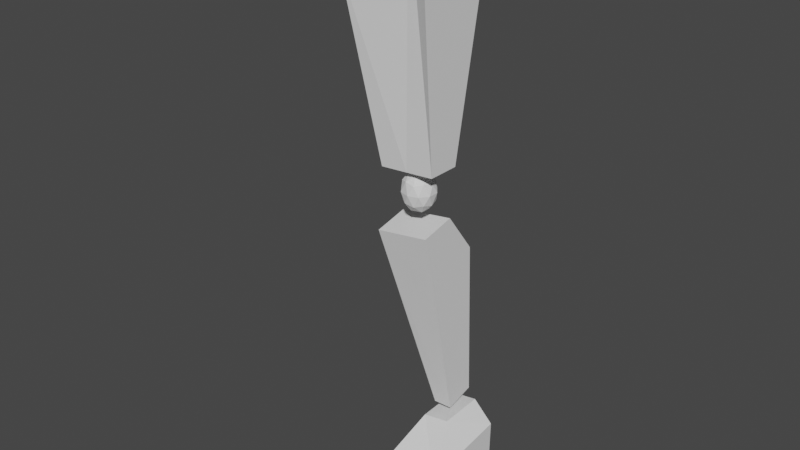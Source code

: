 # Source: PolyPeople.blend  (saved by Blender 3.3.6; exported with 4.5.12 LTS)
import bpy
from mathutils import Matrix  # noqa: F401  (used for matrix-valued properties, if any)

bpy.ops.wm.read_factory_settings(use_empty=True)
scene = bpy.context.scene
scene.name = 'Scene'

# ---- collections
col_collection = bpy.data.collections.new('Collection'); scene.collection.children.link(col_collection)

# ---- world
world_world = bpy.data.worlds.new('World'); scene.world = world_world
world_world.use_nodes = True; world_world.node_tree.nodes.clear()
_N = world_world.node_tree.nodes; _L = world_world.node_tree.links
n0 = _N.new('ShaderNodeOutputWorld'); n0.name = 'World Output'; n0.location = (300, 300)
n1 = _N.new('ShaderNodeBackground'); n1.name = 'Background'; n1.location = (10, 300)
n1.inputs[0].default_value = (0.05088, 0.05088, 0.05088, 1.0)
_L.new(n1.outputs[0], n0.inputs[0])
n0.is_active_output = True
world_world.color = (0.05088, 0.05088, 0.05088)
world_world.use_sun_shadow = False
world_world.sun_shadow_jitter_overblur = 0.0

# ---- meshes
me_cube_003 = bpy.data.meshes.new('Cube.003')
me_cube_003.from_pydata([(0.7141, 1.108, 4.754), (0.6518, 2.617, -2.982), (0.7141, -0.2097, 4.467), (0.6518, 1.479, -3.269), (-1.307, 1.108, 4.463), (-0.05926, 2.617, -3.003), (-1.307, -0.2097, 4.176), (-0.05926, 1.479, -3.29), (-0.9843, 0.2267, 2.247), (-0.9843, 2.324, 2.929), (0.698, 2.324, 3.15), (0.698, 0.2267, 2.468)], [], [(5, 1, 3, 7), (10, 0, 2, 11), (0, 4, 6, 2), (8, 6, 4, 9), (11, 2, 6, 8), (3, 11, 8, 7), (7, 8, 9, 5), (1, 10, 11, 3)])
_uv = me_cube_003.uv_layers.new(name='UVMap')
_uv.uv.foreach_set('vector', [0.125, 0.5, 0.375, 0.5, 0.375, 0.75, 0.125, 0.75, 0.5604, 0.5, 0.625, 0.5, 0.625, 0.75, 0.5604, 0.75, 0.625, 0.5, 0.875, 0.5, 0.875, 0.75, 0.625, 0.75, 0.5604, 0.0, 0.625, 0.0, 0.625, 0.25, 0.5604, 0.25, 0.5604, 0.75, 0.625, 0.75, 0.625, 1.0, 0.5604, 1.0, 0.375, 0.75, 0.5604, 0.75, 0.5604, 1.0, 0.375, 1.0, 0.375, 0.0, 0.5604, 0.0, 0.5604, 0.25, 0.375, 0.25, 0.375, 0.5, 0.5604, 0.5, 0.5604, 0.75, 0.375, 0.75])
me_cube_003.update()
me_cube_004 = bpy.data.meshes.new('Cube.004')
me_cube_004.from_pydata([(-0.5082, -0.481, -2.728), (-1.435, -0.8703, 2.251), (-0.5082, 0.4486, -2.728), (-1.435, 1.357, 2.219), (1.06, -0.481, -2.615), (1.075, -0.8703, 2.263), (1.06, 0.4486, -2.615), (1.075, 1.357, 2.23), (0.2759, 0.4486, -2.672), (0.5105, 1.681, 3.764), (0.2759, -0.481, -2.672), (0.5105, -0.7405, 3.959)], [], [(0, 1, 3, 2), (8, 9, 7, 6), (6, 7, 5, 4), (10, 11, 1, 0), (8, 6, 4, 10), (9, 3, 1, 11), (7, 9, 11, 5), (2, 8, 10, 0), (4, 5, 11, 10), (2, 3, 9, 8)])
_uv = me_cube_004.uv_layers.new(name='UVMap')
_uv.uv.foreach_set('vector', [0.375, 0.0, 0.625, 0.0, 0.625, 0.25, 0.375, 0.25, 0.375, 0.375, 0.625, 0.375, 0.625, 0.5, 0.375, 0.5, 0.375, 0.5, 0.625, 0.5, 0.625, 0.75, 0.375, 0.75, 0.375, 0.875, 0.625, 0.875, 0.625, 1.0, 0.375, 1.0, 0.25, 0.5, 0.375, 0.5, 0.375, 0.75, 0.25, 0.75, 0.75, 0.5, 0.875, 0.5, 0.875, 0.75, 0.75, 0.75, 0.625, 0.5, 0.75, 0.5, 0.75, 0.75, 0.625, 0.75, 0.125, 0.5, 0.25, 0.5, 0.25, 0.75, 0.125, 0.75, 0.375, 0.75, 0.625, 0.75, 0.625, 0.875, 0.375, 0.875, 0.375, 0.25, 0.625, 0.25, 0.625, 0.375, 0.375, 0.375])
me_cube_004.update()
me_cube_005 = bpy.data.meshes.new('Cube.005')
me_cube_005.from_pydata([(-0.5662, 0.0, -0.3551), (-0.175, -0.5385, -0.3551), (0.458, -0.3328, -0.3551), (5.96e-08, 0.0, -0.794), (-0.175, 0.5385, -0.3551), (0.458, 0.3328, -0.3551), (0.175, -0.5385, 0.3551), (-0.458, -0.3328, 0.3551), (-0.458, 0.3328, 0.3551), (0.175, 0.5385, 0.3551), (0.5662, 0.0, 0.3551), (5.96e-08, 0.0, 0.794), (0.2692, -0.1956, -0.6754), (0.1664, -0.5121, -0.4174), (0.5385, 0.0, -0.4174), (-0.1028, -0.3165, -0.6754), (-0.1028, 0.3165, -0.6754), (-0.3328, 0.0, -0.6754), (-0.4356, -0.3165, -0.4174), (0.2692, 0.1956, -0.6754), (-0.4356, 0.3165, -0.4174), (0.1664, 0.5121, -0.4174), (0.602, -0.1956, -9.537e-07), (0.602, 0.1956, -9.537e-07), (5.96e-08, -0.633, -9.537e-07), (0.3721, -0.5121, -9.537e-07), (-0.602, -0.1956, -9.537e-07), (-0.3721, -0.5121, -9.537e-07), (-0.3721, 0.5121, -9.537e-07), (-0.602, 0.1956, -9.537e-07), (0.3721, 0.5121, -9.537e-07), (5.96e-08, 0.633, -9.537e-07), (0.4356, -0.3165, 0.4174), (-0.1664, -0.5121, 0.4174), (-0.5385, 0.0, 0.4174), (-0.1664, 0.5121, 0.4174), (0.4356, 0.3165, 0.4174), (0.1028, -0.3165, 0.6754), (0.3328, 0.0, 0.6754), (-0.2692, -0.1956, 0.6754), (-0.2692, 0.1956, 0.6754), (0.1028, 0.3165, 0.6754)], [], [(3, 12, 15), (3, 16, 19), (2, 14, 22), (3, 15, 17), (3, 17, 16), (2, 12, 14), (1, 13, 24), (0, 18, 26), (4, 20, 28), (5, 21, 30), (2, 22, 25), (1, 24, 27), (0, 26, 29), (4, 28, 31), (5, 30, 23), (6, 32, 37), (7, 33, 39), (8, 34, 40), (9, 35, 41), (10, 36, 38), (38, 41, 11), (38, 36, 41), (36, 9, 41), (41, 40, 11), (41, 35, 40), (35, 8, 40), (40, 39, 11), (40, 34, 39), (34, 7, 39), (39, 37, 11), (39, 33, 37), (33, 6, 37), (37, 38, 11), (37, 32, 38), (32, 10, 38), (23, 36, 10), (23, 30, 36), (30, 9, 36), (31, 35, 9), (31, 28, 35), (28, 8, 35), (29, 34, 8), (29, 26, 34), (26, 7, 34), (27, 33, 7), (27, 24, 33), (24, 6, 33), (25, 32, 6), (25, 22, 32), (22, 10, 32), (30, 31, 9), (30, 21, 31), (21, 4, 31), (28, 29, 8), (28, 20, 29), (20, 0, 29), (26, 27, 7), (26, 18, 27), (18, 1, 27), (24, 25, 6), (24, 13, 25), (13, 2, 25), (14, 19, 5), (14, 12, 19), (12, 3, 19), (16, 20, 4), (16, 17, 20), (17, 0, 20), (17, 18, 0), (17, 15, 18), (15, 1, 18), (22, 23, 10), (22, 14, 23), (14, 5, 23), (19, 21, 5), (19, 16, 21), (16, 4, 21), (15, 13, 1), (15, 12, 13), (12, 2, 13)])
_uv = me_cube_005.uv_layers.new(name='UVMap')
_uv.uv.foreach_set('vector', [0.1818, 0.0, 0.2273, 0.07873, 0.1364, 0.07873, 0.5455, 0.0, 0.5909, 0.07873, 0.5, 0.07873, 0.2727, 0.1575, 0.3636, 0.1575, 0.3182, 0.2362, 0.9091, 0.0, 0.9545, 0.07873, 0.8636, 0.07873, 0.7273, 0.0, 0.7727, 0.07873, 0.6818, 0.07873, 0.2727, 0.1575, 0.3182, 0.07873, 0.3636, 0.1575, 0.09091, 0.1575, 0.1818, 0.1575, 0.1364, 0.2362, 0.8182, 0.1575, 0.9091, 0.1575, 0.8636, 0.2362, 0.6364, 0.1575, 0.7273, 0.1575, 0.6818, 0.2362, 0.4545, 0.1575, 0.5455, 0.1575, 0.5, 0.2362, 0.2727, 0.1575, 0.3182, 0.2362, 0.2273, 0.2362, 0.09091, 0.1575, 0.1364, 0.2362, 0.04546, 0.2362, 0.8182, 0.1575, 0.8636, 0.2362, 0.7727, 0.2362, 0.6364, 0.1575, 0.6818, 0.2362, 0.5909, 0.2362, 0.4545, 0.1575, 0.5, 0.2362, 0.4091, 0.2362, 0.1818, 0.3149, 0.2727, 0.3149, 0.2273, 0.3937, 0.0, 0.3149, 0.09091, 0.3149, 0.04546, 0.3937, 0.7273, 0.3149, 0.8182, 0.3149, 0.7727, 0.3937, 0.5455, 0.3149, 0.6364, 0.3149, 0.5909, 0.3937, 0.3636, 0.3149, 0.4545, 0.3149, 0.4091, 0.3937, 0.4091, 0.3937, 0.5, 0.3937, 0.4545, 0.4724, 0.4091, 0.3937, 0.4545, 0.3149, 0.5, 0.3937, 0.4545, 0.3149, 0.5455, 0.3149, 0.5, 0.3937, 0.5909, 0.3937, 0.6818, 0.3937, 0.6364, 0.4724, 0.5909, 0.3937, 0.6364, 0.3149, 0.6818, 0.3937, 0.6364, 0.3149, 0.7273, 0.3149, 0.6818, 0.3937, 0.7727, 0.3937, 0.8636, 0.3937, 0.8182, 0.4724, 0.7727, 0.3937, 0.8182, 0.3149, 0.8636, 0.3937, 0.8182, 0.3149, 0.9091, 0.3149, 0.8636, 0.3937, 0.04546, 0.3937, 0.1364, 0.3937, 0.09091, 0.4724, 0.04546, 0.3937, 0.09091, 0.3149, 0.1364, 0.3937, 0.09091, 0.3149, 0.1818, 0.3149, 0.1364, 0.3937, 0.2273, 0.3937, 0.3182, 0.3937, 0.2727, 0.4724, 0.2273, 0.3937, 0.2727, 0.3149, 0.3182, 0.3937, 0.2727, 0.3149, 0.3636, 0.3149, 0.3182, 0.3937, 0.4091, 0.2362, 0.4545, 0.3149, 0.3636, 0.3149, 0.4091, 0.2362, 0.5, 0.2362, 0.4545, 0.3149, 0.5, 0.2362, 0.5455, 0.3149, 0.4545, 0.3149, 0.5909, 0.2362, 0.6364, 0.3149, 0.5455, 0.3149, 0.5909, 0.2362, 0.6818, 0.2362, 0.6364, 0.3149, 0.6818, 0.2362, 0.7273, 0.3149, 0.6364, 0.3149, 0.7727, 0.2362, 0.8182, 0.3149, 0.7273, 0.3149, 0.7727, 0.2362, 0.8636, 0.2362, 0.8182, 0.3149, 0.8636, 0.2362, 0.9091, 0.3149, 0.8182, 0.3149, 0.04546, 0.2362, 0.09091, 0.3149, 0.0, 0.3149, 0.04546, 0.2362, 0.1364, 0.2362, 0.09091, 0.3149, 0.1364, 0.2362, 0.1818, 0.3149, 0.09091, 0.3149, 0.2273, 0.2362, 0.2727, 0.3149, 0.1818, 0.3149, 0.2273, 0.2362, 0.3182, 0.2362, 0.2727, 0.3149, 0.3182, 0.2362, 0.3636, 0.3149, 0.2727, 0.3149, 0.5, 0.2362, 0.5909, 0.2362, 0.5455, 0.3149, 0.5, 0.2362, 0.5455, 0.1575, 0.5909, 0.2362, 0.5455, 0.1575, 0.6364, 0.1575, 0.5909, 0.2362, 0.6818, 0.2362, 0.7727, 0.2362, 0.7273, 0.3149, 0.6818, 0.2362, 0.7273, 0.1575, 0.7727, 0.2362, 0.7273, 0.1575, 0.8182, 0.1575, 0.7727, 0.2362, 0.8636, 0.2362, 0.9545, 0.2362, 0.9091, 0.3149, 0.8636, 0.2362, 0.9091, 0.1575, 0.9545, 0.2362, 0.9091, 0.1575, 1.0, 0.1575, 0.9545, 0.2362, 0.1364, 0.2362, 0.2273, 0.2362, 0.1818, 0.3149, 0.1364, 0.2362, 0.1818, 0.1575, 0.2273, 0.2362, 0.1818, 0.1575, 0.2727, 0.1575, 0.2273, 0.2362, 0.3636, 0.1575, 0.4091, 0.07873, 0.4545, 0.1575, 0.3636, 0.1575, 0.3182, 0.07873, 0.4091, 0.07873, 0.3182, 0.07873, 0.3636, 0.0, 0.4091, 0.07873, 0.6818, 0.07873, 0.7273, 0.1575, 0.6364, 0.1575, 0.6818, 0.07873, 0.7727, 0.07873, 0.7273, 0.1575, 0.7727, 0.07873, 0.8182, 0.1575, 0.7273, 0.1575, 0.8636, 0.07873, 0.9091, 0.1575, 0.8182, 0.1575, 0.8636, 0.07873, 0.9545, 0.07873, 0.9091, 0.1575, 0.9545, 0.07873, 1.0, 0.1575, 0.9091, 0.1575, 0.3182, 0.2362, 0.4091, 0.2362, 0.3636, 0.3149, 0.3182, 0.2362, 0.3636, 0.1575, 0.4091, 0.2362, 0.3636, 0.1575, 0.4545, 0.1575, 0.4091, 0.2362, 0.5, 0.07873, 0.5455, 0.1575, 0.4545, 0.1575, 0.5, 0.07873, 0.5909, 0.07873, 0.5455, 0.1575, 0.5909, 0.07873, 0.6364, 0.1575, 0.5455, 0.1575, 0.1364, 0.07873, 0.1818, 0.1575, 0.09091, 0.1575, 0.1364, 0.07873, 0.2273, 0.07873, 0.1818, 0.1575, 0.2273, 0.07873, 0.2727, 0.1575, 0.1818, 0.1575])
me_cube_005.update()
me_cube_006 = bpy.data.meshes.new('Cube.006')
me_cube_006.from_pydata([(-0.9894, -0.533, -0.2047), (-0.6567, 1.12, 1.935), (-0.9894, 2.904, -0.1688), (-0.6567, 2.868, 1.971), (1.094, -0.533, -0.3502), (0.3661, 1.12, 2.101), (1.094, 2.904, -0.3143), (0.3661, 2.868, 2.137), (-0.9588, -0.6048, 0.9116), (-0.9588, 2.868, 1.343), (1.145, 2.868, 1.355), (1.145, -0.6048, 0.9236)], [], [(8, 1, 3, 9), (9, 3, 7, 10), (10, 7, 5, 11), (11, 5, 1, 8), (2, 6, 4, 0), (7, 3, 1, 5), (4, 11, 8, 0), (6, 10, 11, 4), (2, 9, 10, 6), (0, 8, 9, 2)])
_uv = me_cube_006.uv_layers.new(name='UVMap')
_uv.uv.foreach_set('vector', [0.4867, 0.0, 0.625, 0.0, 0.625, 0.25, 0.4867, 0.25, 0.4867, 0.25, 0.625, 0.25, 0.625, 0.5, 0.4867, 0.5, 0.4867, 0.5, 0.625, 0.5, 0.625, 0.75, 0.4867, 0.75, 0.4867, 0.75, 0.625, 0.75, 0.625, 1.0, 0.4867, 1.0, 0.125, 0.5, 0.375, 0.5, 0.375, 0.75, 0.125, 0.75, 0.625, 0.5, 0.875, 0.5, 0.875, 0.75, 0.625, 0.75, 0.375, 0.75, 0.4867, 0.75, 0.4867, 1.0, 0.375, 1.0, 0.375, 0.5, 0.4867, 0.5, 0.4867, 0.75, 0.375, 0.75, 0.375, 0.25, 0.4867, 0.25, 0.4867, 0.5, 0.375, 0.5, 0.375, 0.0, 0.4867, 0.0, 0.4867, 0.25, 0.375, 0.25])
me_cube_006.update()
me_cube_007 = bpy.data.meshes.new('Cube.007')
me_cube_007.from_pydata([(-2.074, -1.233, -1.21), (-1.91, -1.303, 0.06625), (-2.074, 1.934, -1.07), (-1.91, 1.84, 0.4164), (1.374, -1.233, -1.444), (1.514, -1.303, 0.1363), (1.374, 1.934, -1.303), (1.514, 1.84, 0.4864)], [], [(0, 1, 3, 2), (2, 3, 7, 6), (6, 7, 5, 4), (4, 5, 1, 0), (2, 6, 4, 0), (7, 3, 1, 5)])
_uv = me_cube_007.uv_layers.new(name='UVMap')
_uv.uv.foreach_set('vector', [0.375, 0.0, 0.625, 0.0, 0.625, 0.25, 0.375, 0.25, 0.375, 0.25, 0.625, 0.25, 0.625, 0.5, 0.375, 0.5, 0.375, 0.5, 0.625, 0.5, 0.625, 0.75, 0.375, 0.75, 0.375, 0.75, 0.625, 0.75, 0.625, 1.0, 0.375, 1.0, 0.125, 0.5, 0.375, 0.5, 0.375, 0.75, 0.125, 0.75, 0.625, 0.5, 0.875, 0.5, 0.875, 0.75, 0.625, 0.75])
me_cube_007.update()

# ---- objects
ob_empty = bpy.data.objects.new('Empty', None)
ob_cube = bpy.data.objects.new('Cube', me_cube_003)
ob_empty_001 = bpy.data.objects.new('Empty.001', None)
ob_cube_001 = bpy.data.objects.new('Cube.001', me_cube_004)
ob_cube_002 = bpy.data.objects.new('Cube.002', me_cube_005)
ob_cube_003 = bpy.data.objects.new('Cube.003', me_cube_006)
ob_cube_004 = bpy.data.objects.new('Cube.004', me_cube_007)

# ---- transforms, parenting, visibility, modifiers, constraints
ob_empty.location = (1.008, 2.036, 1.578)
ob_empty.rotation_euler = (1.571, 0.0, 0.0)
ob_empty.empty_display_type = 'IMAGE'
ob_empty.empty_display_size = 5.0
ob_empty.use_empty_image_alpha = True
ob_empty.color = (1.0, 1.0, 1.0, 0.2842)
ob_cube.location = (0.2699, -6.819e-08, 0.4722)
ob_cube.scale = (0.07773, 0.07773, 0.07773)
ob_empty_001.location = (-1.681, -1.181, 1.528)
ob_empty_001.rotation_euler = (1.571, -0.0, 1.571)
ob_empty_001.empty_display_type = 'IMAGE'
ob_empty_001.empty_display_size = 5.0
ob_empty_001.use_empty_image_alpha = True
ob_empty_001.color = (1.0, 1.0, 1.0, 0.3579)
ob_cube_001.location = (0.2311, 0.03686, 1.264)
ob_cube_001.scale = (0.1033, 0.1033, 0.1033)
ob_cube_002.location = (0.2625, 0.03609, 0.9231)
ob_cube_002.scale = (0.07773, 0.07773, 0.07773)
ob_cube_003.location = (0.3018, -9.119e-09, 0.02638)
ob_cube_003.scale = (0.07773, 0.07773, 0.07773)
ob_cube_004.location = (0.3207, -0.1878, 0.06102)
ob_cube_004.scale = (0.04807, 0.04807, 0.04807)

# ---- collection membership
col_collection.objects.link(ob_empty)
col_collection.objects.link(ob_cube)
col_collection.objects.link(ob_empty_001)
col_collection.objects.link(ob_cube_001)
col_collection.objects.link(ob_cube_002)
col_collection.objects.link(ob_cube_003)
col_collection.objects.link(ob_cube_004)

# ---- scene / render settings (as saved in the file)
scene.frame_start = 1; scene.frame_end = 250; scene.frame_set(1)
scene.render.engine = 'BLENDER_EEVEE_NEXT'
scene.cycles.sampling_pattern = 'TABULATED_SOBOL'
scene.cycles.use_light_tree = False
scene.view_settings.view_transform = 'Filmic'
bpy.context.view_layer.update()

# ---- added for rendering (the .blend has no active camera and no usable light): camera, sun
cam_auto = bpy.data.cameras.new('AutoCamera')
cam_auto.lens = 50.0
cam_auto.sensor_width = 36.0
cam_auto.clip_end = 1000.0
ob_auto_camera = bpy.data.objects.new('AutoCamera', cam_auto)
scene.collection.objects.link(ob_auto_camera)
ob_auto_camera.location = (1.8802, -1.98277, 2.14584)
ob_auto_camera.rotation_euler = (1.09748, -7.21219e-08, 0.694738)
scene.camera = ob_auto_camera
light_auto_sun = bpy.data.lights.new('AutoSun', 'SUN')
light_auto_sun.energy = 3.0
light_auto_sun.angle = 0.0523599
ob_auto_sun = bpy.data.objects.new('AutoSun', light_auto_sun)
scene.collection.objects.link(ob_auto_sun)
ob_auto_sun.rotation_euler = (0.872665, 0.174533, 0.523599)
bpy.context.view_layer.update()
